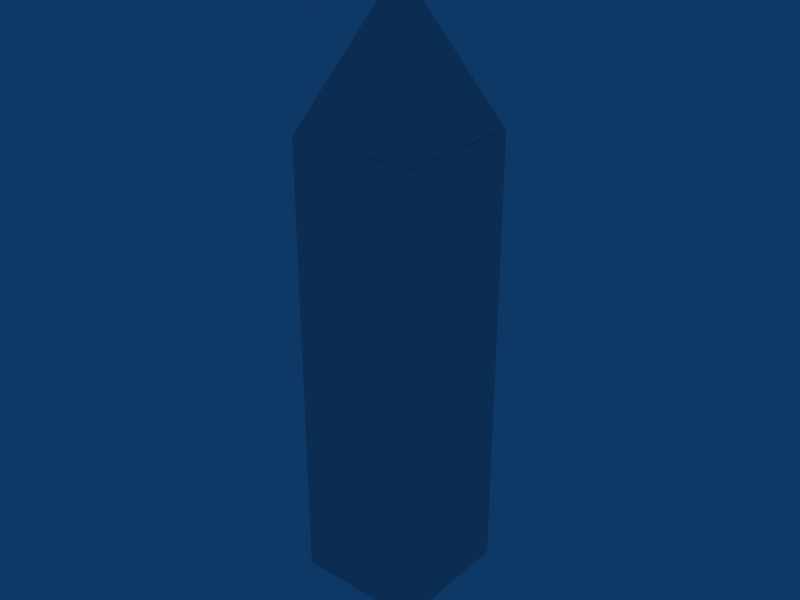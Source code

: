 # Source: crystal.blend  (saved by Blender 2.49.2; exported with 4.5.12 LTS)
import bpy
from mathutils import Matrix  # noqa: F401  (used for matrix-valued properties, if any)

bpy.ops.wm.read_factory_settings(use_empty=True)
scene = bpy.context.scene
scene.name = 'Scene'

# ---- collections
col_collection_1 = bpy.data.collections.new('Collection 1'); scene.collection.children.link(col_collection_1)
col_collection_1.hide_render = True
col_collection_1.hide_viewport = True
col_collection_2 = bpy.data.collections.new('Collection 2'); scene.collection.children.link(col_collection_2)
col_collection_2.hide_render = True
col_collection_2.hide_viewport = True
col_collection_11 = bpy.data.collections.new('Collection 11'); scene.collection.children.link(col_collection_11)

# ---- world
world_world = bpy.data.worlds.new('World'); scene.world = world_world
world_world.color = (0.05656, 0.2208, 0.4)
world_world.use_sun_shadow = False
world_world.sun_shadow_jitter_overblur = 0.0
world_world.cycles.sampling_method = 'MANUAL'
world_world.cycles.sample_map_resolution = 256

# ---- meshes
me_cube_005 = bpy.data.meshes.new('Cube.005')
me_cube_005.from_pydata([(-0.684, -0.684, 1.958), (-0.684, 0.684, 1.958), (0.684, 0.684, 1.958), (0.684, -0.684, 1.958), (-0.6834, -0.6834, -2.904), (-0.6834, 0.6834, -2.904), (0.6834, 0.6834, -2.904), (0.6834, -0.6834, -2.904)], [], [(0, 3, 2, 1), (4, 5, 6, 7), (0, 1, 5, 4), (1, 2, 6, 5), (2, 3, 7, 6), (3, 0, 4, 7)])
_uv = me_cube_005.uv_layers.new(name='UVTex')
_uv.uv.foreach_set('vector', [0.0, 0.0, 0.0, 1.0, 1.0, 1.0, 1.0, 0.0, 0.0, 0.0, 0.0, 1.0, 1.0, 1.0, 1.0, 0.0, 0.0, 0.0, 0.0, 1.0, 1.0, 1.0, 1.0, 0.0, 0.0, 0.0, 0.0, 1.0, 1.0, 1.0, 1.0, 0.0, 0.0, 0.0, 0.0, 1.0, 1.0, 1.0, 1.0, 0.0, 1.0, 1.0, 1.0, 0.0, 0.0, 0.0, 0.0, 1.0])
me_cube_005.use_remesh_preserve_volume = False
me_cube_005.use_remesh_preserve_attributes = False
me_cube_005.use_mirror_vertex_groups = False
me_cube_005.update()
me_cube_004 = bpy.data.meshes.new('Cube.004')
me_cube_004.from_pydata([(0.9232, 0.9232, -1.0), (0.9232, -0.9232, -1.0), (-0.9232, -0.9232, -1.0), (-0.9232, 0.9232, -1.0), (-2.66e-07, 7.071e-08, 1.0)], [], [(0, 1, 2, 3), (0, 4, 1), (1, 4, 2), (2, 4, 3), (4, 0, 3)])
_uv = me_cube_004.uv_layers.new(name='UVTex')
_uv.uv.foreach_set('vector', [0.0, 0.0, 1.0, 0.0, 1.0, 1.0, 0.0, 1.0, 0.0, 0.0, 1.0, 1.0, 0.0, 1.0, 0.0, 0.0, 1.0, 1.0, 0.0, 1.0, 0.0, 0.0, 1.0, 1.0, 0.0, 1.0, 0.0, 0.0, 1.0, 0.0, 1.0, 1.0])
me_cube_004.use_remesh_preserve_volume = False
me_cube_004.use_remesh_preserve_attributes = False
me_cube_004.use_mirror_vertex_groups = False
me_cube_004.update()
me_cube_019 = bpy.data.meshes.new('Cube.019')
me_cube_019.from_pydata([(0.9232, 0.9232, -1.0), (0.9232, -0.9232, -1.0), (-0.9232, -0.9232, -1.0), (-0.9232, 0.9232, -1.0), (-2.66e-07, 7.071e-08, 1.0)], [], [(0, 1, 2, 3), (0, 4, 1), (1, 4, 2), (2, 4, 3), (4, 0, 3)])
_uv = me_cube_019.uv_layers.new(name='UVTex')
_uv.uv.foreach_set('vector', [0.0, 0.0, 1.0, 0.0, 1.0, 1.0, 0.0, 1.0, 0.0, 0.0, 1.0, 1.0, 0.0, 1.0, 0.0, 0.0, 1.0, 1.0, 0.0, 1.0, 0.0, 0.0, 1.0, 1.0, 0.0, 1.0, 0.0, 0.0, 1.0, 0.0, 1.0, 1.0])
me_cube_019.use_remesh_preserve_volume = False
me_cube_019.use_remesh_preserve_attributes = False
me_cube_019.use_mirror_vertex_groups = False
me_cube_019.update()
me_cube_018 = bpy.data.meshes.new('Cube.018')
me_cube_018.from_pydata([(-0.684, -0.684, 1.958), (-0.684, 0.684, 1.958), (0.684, 0.684, 1.958), (0.684, -0.684, 1.958), (-0.6834, -0.6834, -2.904), (-0.6834, 0.6834, -2.904), (0.6834, 0.6834, -2.904), (0.6834, -0.6834, -2.904)], [], [(0, 3, 2, 1), (4, 5, 6, 7), (0, 1, 5, 4), (1, 2, 6, 5), (2, 3, 7, 6), (3, 0, 4, 7)])
_uv = me_cube_018.uv_layers.new(name='UVTex')
_uv.uv.foreach_set('vector', [0.0, 0.0, 0.0, 1.0, 1.0, 1.0, 1.0, 0.0, 0.0, 0.0, 0.0, 1.0, 1.0, 1.0, 1.0, 0.0, 0.0, 0.0, 0.0, 1.0, 1.0, 1.0, 1.0, 0.0, 0.0, 0.0, 0.0, 1.0, 1.0, 1.0, 1.0, 0.0, 0.0, 0.0, 0.0, 1.0, 1.0, 1.0, 1.0, 0.0, 1.0, 1.0, 1.0, 0.0, 0.0, 0.0, 0.0, 1.0])
me_cube_018.use_remesh_preserve_volume = False
me_cube_018.use_remesh_preserve_attributes = False
me_cube_018.use_mirror_vertex_groups = False
me_cube_018.update()
me_cube_016 = bpy.data.meshes.new('Cube.016')
me_cube_016.from_pydata([(0.6809, 0.6809, 1.957), (0.6809, -0.6809, 1.957), (-0.6809, -0.6809, 1.957), (-0.6809, 0.6809, 1.957), (-1.967e-07, 5.204e-08, 3.433), (-0.684, -0.684, 1.958), (-0.684, 0.684, 1.958), (0.684, 0.684, 1.958), (0.684, -0.684, 1.958), (-0.6834, -0.6834, -2.904), (-0.6834, 0.6834, -2.904), (0.6834, 0.6834, -2.904), (0.6834, -0.6834, -2.904)], [], [(0, 4, 1), (1, 4, 2), (2, 4, 3), (4, 0, 3), (9, 10, 11, 12), (5, 6, 10, 9), (6, 7, 11, 10), (7, 8, 12, 11), (8, 5, 9, 12)])
_uv = me_cube_016.uv_layers.new(name='UVTex')
_uv.uv.foreach_set('vector', [0.0, 0.0, 1.0, 1.0, 0.0, 1.0, 0.0, 0.0, 1.0, 1.0, 0.0, 1.0, 0.0, 0.0, 1.0, 1.0, 0.0, 1.0, 0.0, 0.0, 1.0, 0.0, 1.0, 1.0, 0.0, 0.0, 0.0, 1.0, 1.0, 1.0, 1.0, 0.0, 0.0, 0.0, 0.0, 1.0, 1.0, 1.0, 1.0, 0.0, 0.0, 0.0, 0.0, 1.0, 1.0, 1.0, 1.0, 0.0, 0.0, 0.0, 0.0, 1.0, 1.0, 1.0, 1.0, 0.0, 1.0, 1.0, 1.0, 0.0, 0.0, 0.0, 0.0, 1.0])
me_cube_016.use_remesh_preserve_volume = False
me_cube_016.use_remesh_preserve_attributes = False
me_cube_016.use_mirror_vertex_groups = False
me_cube_016.update()

# ---- objects
ob_cube_004 = bpy.data.objects.new('Cube.004', me_cube_005)
ob_cube_003 = bpy.data.objects.new('Cube.003', me_cube_004)
ob_colb = bpy.data.objects.new('colB', me_cube_019)
ob_cola = bpy.data.objects.new('colA', me_cube_018)
ob_cube = bpy.data.objects.new('Cube', me_cube_016)

# ---- transforms, parenting, visibility, modifiers, constraints
ob_cube_004.location = (0.07504, 0.01938, 2.705)
ob_cube_004.scale = (3.0, 3.0, 3.0)
ob_cube_004.lock_rotations_4d = False
ob_cube_004.empty_display_type = 'ARROWS'
ob_cube_004.lineart.crease_threshold = 0.0
ob_cube_003.location = (0.07504, 0.01938, 10.79)
ob_cube_003.scale = (2.213, 2.213, 2.213)
ob_cube_003.lock_rotations_4d = False
ob_cube_003.empty_display_type = 'ARROWS'
ob_cube_003.lineart.crease_threshold = 0.0
ob_colb.location = (0.07504, 0.01938, 10.79)
ob_colb.scale = (2.213, 2.213, 2.213)
ob_colb.lock_rotations_4d = False
ob_colb.empty_display_type = 'ARROWS'
ob_colb.lineart.crease_threshold = 0.0
ob_cola.location = (0.07504, 0.01938, 2.705)
ob_cola.scale = (3.0, 3.0, 3.0)
ob_cola.lock_rotations_4d = False
ob_cola.empty_display_type = 'ARROWS'
ob_cola.lineart.crease_threshold = 0.0
ob_cube.location = (0.07504, 0.01938, 2.705)
ob_cube.scale = (3.0, 3.0, 3.0)
ob_cube.lock_rotations_4d = False
ob_cube.empty_display_type = 'ARROWS'
ob_cube.lineart.crease_threshold = 0.0

# ---- collection membership
col_collection_1.objects.link(ob_cube_004)
col_collection_1.objects.link(ob_cube_003)
col_collection_2.objects.link(ob_colb)
col_collection_2.objects.link(ob_cola)
col_collection_11.objects.link(ob_cube)

# ---- scene / render settings (as saved in the file)
scene.frame_start = 1; scene.frame_end = 250; scene.frame_set(1)
scene.render.engine = 'BLENDER_EEVEE_NEXT'
scene.render.image_settings.file_format = 'JPEG'
scene.render.image_settings.color_mode = 'RGB'
scene.render.image_settings.compression = 90
scene.render.resolution_x = 800
scene.render.resolution_y = 600
scene.render.pixel_aspect_x = 100.0
scene.render.pixel_aspect_y = 100.0
scene.render.fps = 25
scene.render.dither_intensity = 0.0
scene.render.use_compositing = False
scene.render.use_sequencer = False
scene.render.bake_margin = 2
scene.render.bake_bias = 0.0
scene.render.use_stamp_time = False
scene.render.use_stamp_date = False
scene.render.use_stamp_frame = False
scene.render.use_stamp_camera = False
scene.render.use_stamp_scene = False
scene.render.use_stamp_filename = False
scene.render.use_stamp_render_time = False
scene.render.stamp_font_size = 0
scene.cycles.use_denoising = False
scene.cycles.samples = 10
scene.cycles.sampling_pattern = 'TABULATED_SOBOL'
scene.cycles.light_sampling_threshold = 0.0
scene.cycles.use_adaptive_sampling = False
scene.cycles.use_light_tree = False
scene.cycles.blur_glossy = 0.0
scene.cycles.volume_bounces = 1
scene.cycles.pixel_filter_type = 'GAUSSIAN'
scene.cycles.sample_clamp_indirect = 0.0
scene.view_settings.view_transform = 'Raw'
bpy.context.view_layer.update()

# ---- added for rendering (the .blend has no active camera): camera
cam_auto = bpy.data.cameras.new('AutoCamera')
cam_auto.lens = 50.0
cam_auto.sensor_width = 36.0
cam_auto.clip_end = 1000.0
ob_auto_camera = bpy.data.objects.new('AutoCamera', cam_auto)
scene.collection.objects.link(ob_auto_camera)
ob_auto_camera.location = (18.465, -22.0485, 18.2097)
ob_auto_camera.rotation_euler = (1.09748, -7.21219e-08, 0.694738)
scene.camera = ob_auto_camera
bpy.context.view_layer.update()
